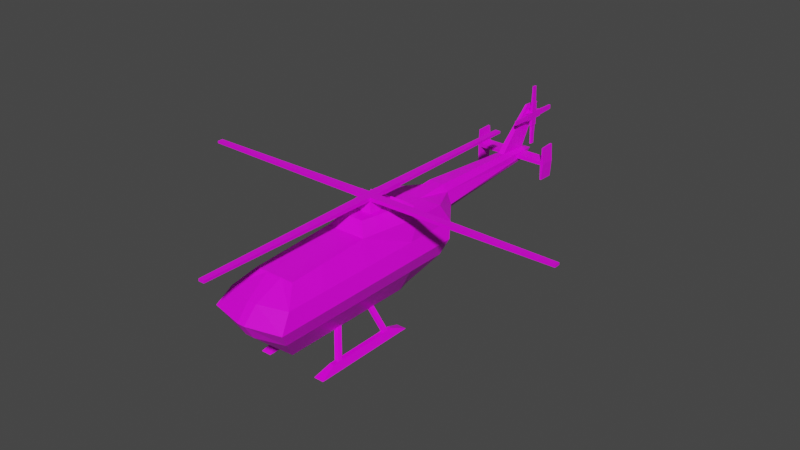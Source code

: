# Source: helicopter.blend  (saved by Blender 2.93.21; exported with 4.5.12 LTS)
import bpy
from mathutils import Matrix  # noqa: F401  (used for matrix-valued properties, if any)

bpy.ops.wm.read_factory_settings(use_empty=True)
scene = bpy.context.scene
scene.name = 'Scene'

# ---- collections
col_collection = bpy.data.collections.new('Collection'); scene.collection.children.link(col_collection)

# ---- images (referenced by path relative to the original .blend; pixels are not part of the script)
import os
ASSET_DIR = os.environ.get("B2B_ASSET_DIR", "")  # directory of the original .blend (textures are referenced by path, not embedded)
HERE = os.path.dirname(os.path.abspath(__file__))  # packed textures are extracted next to this script under _unpacked/

def load_image(name, relpath, width, height, colorspace="sRGB"):
    """Load a texture the original file referenced (path relative to the .blend, or extracted next to this script)."""
    p = next((c for c in (os.path.join(HERE, relpath), os.path.join(ASSET_DIR, relpath)) if relpath and os.path.exists(c)), "")
    if p:
        img = bpy.data.images.load(p, check_existing=True)
        img.name = name
    else:  # same state as the original file: an image datablock whose file is absent (Cycles renders it pink)
        img = bpy.data.images.new(name, width, height)
        img.source = "FILE"
        img.filepath = "//" + (relpath or name)
    img.colorspace_settings.name = colorspace
    return img
img_zughy_32_1x_png = load_image('zughy-32-1x.png', 'zughy-32-1x.png', 1024, 1024, 'sRGB')

# ---- materials (node trees are filled in below, after node groups)
mat_texturedmaterial = bpy.data.materials.new('TexturedMaterial')
mat_texturedmaterial.alpha_threshold = 0.0
mat_texturedmaterial.use_transparent_shadow = False
mat_texturedmaterial.line_color = (0.0, 0.0, 0.0, 1.0)
mat_outline = bpy.data.materials.new('Outline')
mat_outline.use_transparent_shadow = False

# ---- material node trees
mat_texturedmaterial.use_nodes = True; mat_texturedmaterial.node_tree.nodes.clear()
_N = mat_texturedmaterial.node_tree.nodes; _L = mat_texturedmaterial.node_tree.links
n0 = _N.new('ShaderNodeOutputMaterial'); n0.name = 'Material Output'; n0.location = (300, 300)
n1 = _N.new('ShaderNodeBsdfPrincipled'); n1.name = 'Principled BSDF'; n1.location = (10, 300)
n1.distribution = 'GGX'
n1.subsurface_method = 'BURLEY'
n1.inputs[2].default_value = 0.4
n1.inputs[3].default_value = 1.45
n1.inputs[27].default_value = (0.0, 0.0, 0.0, 1.0)
n1.inputs[28].default_value = 1.0
n2 = _N.new('ShaderNodeTexImage'); n2.name = 'Image Texture'; n2.location = (-341, 183)
n2.image = img_zughy_32_1x_png
_L.new(n1.outputs[0], n0.inputs[0])
_L.new(n2.outputs[0], n1.inputs[0])
n0.is_active_output = True
mat_outline.use_nodes = True; mat_outline.node_tree.nodes.clear()
_N = mat_outline.node_tree.nodes; _L = mat_outline.node_tree.links
n0 = _N.new('ShaderNodeOutputMaterial'); n0.name = 'Material Output'; n0.location = (300, 300)
n1 = _N.new('ShaderNodeEmission'); n1.name = 'Emission'; n1.location = (10, 300)
n1.inputs[0].default_value = (0.0, 0.0, 0.0, 1.0)
_L.new(n1.outputs[0], n0.inputs[0])
n0.is_active_output = True

# ---- world
world_world = bpy.data.worlds.new('World'); scene.world = world_world
world_world.use_nodes = True; world_world.node_tree.nodes.clear()
_N = world_world.node_tree.nodes; _L = world_world.node_tree.links
n0 = _N.new('ShaderNodeOutputWorld'); n0.name = 'World Output'; n0.location = (300, 300)
n1 = _N.new('ShaderNodeBackground'); n1.name = 'Background'; n1.location = (10, 300)
n1.inputs[0].default_value = (0.05088, 0.05088, 0.05088, 1.0)
_L.new(n1.outputs[0], n0.inputs[0])
n0.is_active_output = True
world_world.color = (0.05088, 0.05088, 0.05088)
world_world.use_sun_shadow = False
world_world.sun_shadow_jitter_overblur = 0.0

# ---- meshes
me_cube = bpy.data.meshes.new('Cube')
me_cube.from_pydata([(0.3486, 2.065, 0.8998), (0.4271, 0.4242, -0.9074), (0.538, -3.52, 0.8709), (0.4271, -3.52, -1.0), (0.0, 0.81, -0.9074), (0.0, -3.52, 0.8709), (0.0, -3.52, -1.0), (0.0, 2.065, 1.055), (0.8692, 1.119, -0.2778), (0.8692, -4.109, -0.2778), (0.0, -4.331, -0.2778), (0.0, 1.505, -0.2778), (0.4708, 2.065, 0.5938), (0.8692, -3.976, 0.4936), (0.0, -4.198, 0.4936), (0.0, 2.065, 0.3345), (0.538, -1.269, 1.0), (0.4271, -1.269, -1.0), (0.0, -1.269, 1.0), (0.0, -1.269, -1.0), (0.8692, -1.594, -0.2778), (0.8692, -1.521, 0.4936), (0.4271, 0.1745, -1.0), (0.643, 0.2788, 1.062), (0.0, 0.3571, 1.0), (0.0, 0.1745, -1.0), (0.8692, 0.01721, -0.2778), (0.8692, 0.0528, 0.4936), (0.5103, 0.0741, 1.225), (0.2961, -1.031, 1.288), (0.0, -0.004158, 1.288), (0.0, -1.031, 1.288), (0.8059, 0.3571, 1.0), (0.1, 0.2788, 1.062), (0.5025, -0.004158, 1.288), (0.1, 0.0741, 1.225), (0.643, 0.2788, 1.062), (0.5103, 0.0741, 1.225), (0.1, 0.2788, 1.062), (0.1, 0.0741, 1.225), (0.1384, 0.3612, 1.26), (0.1384, 0.2485, 1.35), (0.5662, 0.3612, 1.26), (0.4931, 0.2485, 1.35), (0.1, 0.4072, 1.224), (0.1, 0.2025, 1.387), (0.643, 0.4072, 1.224), (0.5103, 0.2025, 1.387), (0.1384, 0.1267, 0.9657), (0.1384, 0.01397, 1.056), (0.5662, 0.1267, 0.9657), (0.4931, 0.01397, 1.056), (0.1448, -3.52, -1.0), (0.2061, 2.065, 1.055), (0.1448, 0.81, -0.9074), (0.2061, -3.52, 0.8709), (0.1189, -4.331, -0.2778), (0.1189, 1.505, -0.2778), (0.1189, -4.198, 0.4936), (0.2578, 2.065, 0.3345), (0.2061, -1.269, 1.0), (0.1448, -1.269, -1.0), (0.1448, 0.1745, -1.0), (0.2061, 0.3571, 1.0), (0.1462, -1.031, 1.288), (0.1462, -0.004158, 1.288), (0.2389, 0.2788, 1.062), (0.2049, 0.0741, 1.225), (0.2061, 1.184, 1.0), (0.8059, 1.184, 1.0), (0.8692, 1.52, 0.4936), (0.2578, 1.906, 0.2343), (0.0, 1.184, 1.0), (0.0, 1.906, 0.2343), (0.0, 5.719, 0.5692), (0.0, 5.719, 0.8417), (0.1817, 5.719, 0.5692), (0.1977, 5.695, 0.6908), (0.1939, 5.695, 0.7598), (0.06756, 5.719, 0.8417), (0.0, 5.254, 0.5393), (0.2115, 5.278, 0.7731), (0.0, 4.844, 0.8927), (0.08535, 4.844, 0.8927), (0.2292, 5.278, 0.6825), (0.1914, 5.254, 0.5393), (0.1893, 5.719, 0.7831), (0.1995, 5.719, 0.6673), (0.234, 5.254, 0.6579), (0.2096, 5.254, 0.7979), (0.9397, 5.695, 0.7598), (0.9436, 5.695, 0.6908), (0.9751, 5.278, 0.6825), (0.9573, 5.278, 0.7731), (1.048, 5.695, 0.7598), (1.048, 5.695, 0.6908), (1.048, 5.278, 0.6825), (1.048, 5.278, 0.7731), (0.9902, 5.268, 1.177), (0.9753, 5.685, 1.186), (0.9694, 5.679, 0.2652), (0.9781, 5.262, 0.2785), (1.025, 5.268, 1.177), (1.025, 5.685, 1.186), (1.023, 5.679, 0.2652), (1.023, 5.262, 0.2785), (0.0, 6.415, 1.921), (0.03272, 6.415, 1.921), (0.03273, 5.95, 1.948), (0.0, 5.95, 1.948), (0.0, 6.07, 0.712), (0.1063, 6.07, 0.712), (0.0, 6.07, 0.712), (0.1063, 6.07, 0.712), (0.1063, 6.07, 0.712), (0.1063, 6.07, 0.712), (1.008, 1.319, 0.1079), (1.008, -4.339, 0.1079), (0.0, -4.561, 0.1079), (0.0, 1.705, -0.02176), (1.008, -1.558, 0.1079), (1.008, 0.03501, 0.1079), (0.2578, 1.705, -0.02176), (0.1031, -4.561, 0.1079), (0.538, -2.604, 0.9234), (0.0, -2.604, 0.9234), (0.0, -2.604, -1.0), (0.8692, -3.086, -0.2778), (0.8692, -2.977, 0.4936), (0.4271, -2.604, -1.0), (0.2061, -2.604, 0.9234), (0.1448, -2.604, -1.0), (1.008, -3.207, 0.1079), (0.6977, -0.2804, -1.67), (0.6977, -3.15, -1.67), (0.7764, -0.7151, -1.483), (0.7764, -2.715, -1.483), (0.9664, -0.2804, -1.67), (0.9664, -3.15, -1.67), (0.8877, -0.7151, -1.483), (0.8877, -2.715, -1.483), (0.6977, -0.4564, -1.67), (0.6977, -0.6498, -1.67), (0.6977, -2.742, -1.67), (0.6977, -2.923, -1.67), (0.7764, -2.557, -1.483), (0.7764, -2.431, -1.483), (0.7764, -0.9726, -1.483), (0.7764, -0.8378, -1.483), (0.8877, -2.557, -1.483), (0.8877, -2.431, -1.483), (0.8877, -0.9726, -1.483), (0.8877, -0.8378, -1.483), (0.9664, -2.923, -1.67), (0.9664, -2.742, -1.67), (0.9664, -0.6498, -1.67), (0.9664, -0.4564, -1.67), (0.2671, -2.009, -0.8962), (0.2671, -1.883, -0.8962), (0.3784, -2.009, -0.8962), (0.3784, -1.883, -0.8962), (0.2054, -0.9726, -0.8268), (0.2054, -0.8378, -0.8268), (0.3166, -0.9726, -0.8268), (0.3166, -0.8378, -0.8268)], [], [(131, 129, 3, 52), (128, 124, 2, 13), (130, 125, 5, 55), (58, 55, 5, 14), (52, 56, 10, 6), (54, 57, 8, 1), (129, 127, 9, 3), (123, 58, 14, 118), (122, 71, 70, 116), (132, 128, 13, 117), (121, 27, 21, 120), (22, 26, 20, 17), (60, 16, 29, 64), (27, 32, 16, 21), (62, 22, 17, 61), (54, 1, 22, 62), (70, 69, 32, 27), (68, 72, 24, 63), (1, 8, 26, 22), (116, 70, 27, 121), (65, 30, 31, 64), (41, 43, 51, 49), (16, 32, 34, 29), (66, 23, 32, 63), (67, 35, 30, 65), (35, 33, 24, 30), (23, 28, 34, 32), (36, 37, 39, 38), (37, 36, 46, 47), (36, 38, 44, 46), (39, 37, 47, 45), (38, 39, 45, 44), (41, 40, 44, 45), (40, 42, 46, 44), (43, 41, 45, 47), (42, 43, 47, 46), (50, 48, 49, 51), (40, 41, 49, 48), (43, 42, 50, 51), (42, 40, 48, 50), (28, 67, 65, 34), (33, 66, 63, 24), (34, 65, 64, 29), (69, 68, 63, 32), (4, 54, 62, 25), (25, 62, 61, 19), (18, 60, 64, 31), (119, 73, 71, 122), (117, 13, 58, 123), (4, 11, 57, 54), (3, 9, 56, 52), (13, 2, 55, 58), (124, 130, 55, 2), (126, 131, 52, 6), (0, 53, 68, 69), (12, 0, 69, 70), (59, 12, 70, 71), (53, 7, 72, 68), (15, 59, 71, 73), (88, 85, 76, 87), (79, 86, 114, 113), (81, 84, 92, 93), (79, 75, 106, 107), (85, 80, 74, 76), (83, 89, 86, 79), (53, 0, 89, 83), (59, 15, 80, 85), (7, 53, 83, 82), (0, 12, 88, 89), (12, 59, 85, 88), (78, 77, 87, 86), (77, 84, 88, 87), (81, 78, 86, 89), (84, 81, 89, 88), (94, 90, 100, 104), (84, 77, 91, 92), (78, 81, 93, 90), (77, 78, 90, 91), (97, 96, 95, 94), (91, 90, 94, 95), (93, 92, 96, 97), (96, 92, 98, 102), (100, 101, 105, 104), (98, 99, 103, 102), (90, 93, 101, 100), (95, 96, 102, 103), (91, 95, 103, 99), (93, 97, 105, 101), (92, 91, 99, 98), (97, 94, 104, 105), (109, 108, 107, 106), (83, 79, 107, 108), (82, 83, 108, 109), (114, 115, 111, 110, 112, 113), (75, 79, 113, 112), (87, 76, 111, 115), (86, 87, 115, 114), (76, 74, 110, 111), (9, 117, 123, 56), (11, 119, 122, 57), (8, 116, 121, 26), (26, 121, 120, 20), (127, 132, 117, 9), (57, 122, 116, 8), (56, 123, 118, 10), (20, 120, 132, 127), (19, 61, 131, 126), (16, 60, 130, 124), (120, 21, 128, 132), (17, 20, 127, 129), (60, 18, 125, 130), (21, 16, 124, 128), (61, 17, 129, 131), (144, 134, 136, 145), (145, 136, 140, 149), (149, 140, 138, 153), (153, 138, 134, 144), (135, 139, 137, 133), (140, 136, 134, 138), (137, 156, 141, 133), (156, 155, 142, 141), (155, 154, 143, 142), (154, 153, 144, 143), (139, 152, 156, 137), (152, 151, 155, 156), (151, 150, 154, 155), (150, 149, 153, 154), (135, 148, 152, 139), (152, 148, 162, 164), (147, 146, 150, 151), (150, 146, 158, 160), (133, 141, 148, 135), (141, 142, 147, 148), (142, 143, 146, 147), (143, 144, 145, 146), (158, 157, 159, 160), (149, 150, 160, 159), (146, 145, 157, 158), (145, 149, 159, 157), (162, 161, 163, 164), (151, 152, 164, 163), (148, 147, 161, 162), (147, 151, 163, 161)])
_uv = me_cube.uv_layers.new(name='UVMap')
_uv.uv.foreach_set('vector', [0.8302, 0.6984, 0.8302, 0.6984, 0.8302, 0.6984, 0.8302, 0.6984, 0.3961, 0.5, 0.3961, 0.5, 0.3961, 0.5, 0.3961, 0.5, 0.8348, 0.7976, 0.8348, 0.7976, 0.8348, 0.7976, 0.8348, 0.7976, 0.8348, 0.7976, 0.8348, 0.7976, 0.8348, 0.7976, 0.8348, 0.7976, 0.8302, 0.6984, 0.8302, 0.6984, 0.8302, 0.6984, 0.8302, 0.6984, 0.8302, 0.6984, 0.8302, 0.6984, 0.8302, 0.6984, 0.8302, 0.6984, 0.8317, 0.6488, 0.8317, 0.6488, 0.8317, 0.6488, 0.8317, 0.6488, 0.8348, 0.7976, 0.8348, 0.7976, 0.8348, 0.7976, 0.8348, 0.7976, 0.8302, 0.6984, 0.8302, 0.6984, 0.8302, 0.6984, 0.8302, 0.6984, 0.3961, 0.5, 0.3961, 0.5, 0.3961, 0.5, 0.3961, 0.5, 0.8302, 0.6984, 0.8302, 0.6984, 0.8302, 0.6984, 0.8302, 0.6984, 0.8302, 0.6984, 0.8302, 0.6984, 0.8302, 0.6984, 0.8302, 0.6984, 0.8302, 0.6984, 0.8302, 0.6984, 0.8302, 0.6984, 0.8302, 0.6984, 0.8302, 0.6984, 0.8302, 0.6984, 0.8302, 0.6984, 0.8302, 0.6984, 0.8302, 0.6984, 0.8302, 0.6984, 0.8302, 0.6984, 0.8302, 0.6984, 0.8302, 0.6984, 0.8302, 0.6984, 0.8302, 0.6984, 0.8302, 0.6984, 0.8302, 0.6984, 0.8302, 0.6984, 0.8302, 0.6984, 0.8302, 0.6984, 0.8302, 0.6984, 0.8302, 0.6984, 0.8302, 0.6984, 0.8302, 0.6984, 0.8302, 0.6984, 0.8302, 0.6984, 0.8302, 0.6984, 0.8302, 0.6984, 0.8302, 0.6984, 0.8302, 0.6984, 0.8302, 0.6984, 0.8302, 0.6984, 0.8302, 0.6984, 0.8302, 0.6984, 0.8302, 0.6984, 0.8302, 0.6984, 0.362, 0.3016, 0.362, 0.3016, 0.362, 0.3016, 0.362, 0.3016, 0.8302, 0.6984, 0.8302, 0.6984, 0.8302, 0.6984, 0.8302, 0.6984, 0.8302, 0.6984, 0.8302, 0.6984, 0.8302, 0.6984, 0.8302, 0.6984, 0.8302, 0.6984, 0.8302, 0.6984, 0.8302, 0.6984, 0.8302, 0.6984, 0.8302, 0.6984, 0.8302, 0.6984, 0.8302, 0.6984, 0.8302, 0.6984, 0.8302, 0.6984, 0.8302, 0.6984, 0.8302, 0.6984, 0.8302, 0.6984, 0.8302, 0.6984, 0.8302, 0.6984, 0.8302, 0.6984, 0.8302, 0.6984, 0.362, 0.3016, 0.362, 0.3016, 0.362, 0.3016, 0.362, 0.3016, 0.362, 0.3016, 0.362, 0.3016, 0.362, 0.3016, 0.362, 0.3016, 0.362, 0.3016, 0.362, 0.3016, 0.362, 0.3016, 0.362, 0.3016, 0.362, 0.3016, 0.362, 0.3016, 0.362, 0.3016, 0.362, 0.3016, 0.362, 0.3016, 0.362, 0.3016, 0.362, 0.3016, 0.362, 0.3016, 0.362, 0.3016, 0.362, 0.3016, 0.362, 0.3016, 0.362, 0.3016, 0.362, 0.3016, 0.362, 0.3016, 0.362, 0.3016, 0.362, 0.3016, 0.362, 0.3016, 0.362, 0.3016, 0.362, 0.3016, 0.362, 0.3016, 0.8302, 0.6984, 0.8302, 0.6984, 0.8302, 0.6984, 0.8302, 0.6984, 0.362, 0.3016, 0.362, 0.3016, 0.362, 0.3016, 0.362, 0.3016, 0.362, 0.3016, 0.362, 0.3016, 0.362, 0.3016, 0.362, 0.3016, 0.362, 0.3016, 0.362, 0.3016, 0.362, 0.3016, 0.362, 0.3016, 0.8302, 0.6984, 0.8302, 0.6984, 0.8302, 0.6984, 0.8302, 0.6984, 0.8302, 0.6984, 0.8302, 0.6984, 0.8302, 0.6984, 0.8302, 0.6984, 0.8302, 0.6984, 0.8302, 0.6984, 0.8302, 0.6984, 0.8302, 0.6984, 0.8302, 0.6984, 0.8302, 0.6984, 0.8302, 0.6984, 0.8302, 0.6984, 0.8302, 0.6984, 0.8302, 0.6984, 0.8302, 0.6984, 0.8302, 0.6984, 0.8302, 0.6984, 0.8302, 0.6984, 0.8302, 0.6984, 0.8302, 0.6984, 0.8302, 0.6984, 0.8302, 0.6984, 0.8302, 0.6984, 0.8302, 0.6984, 0.8302, 0.6984, 0.8302, 0.6984, 0.8302, 0.6984, 0.8302, 0.6984, 0.3961, 0.5, 0.3961, 0.5, 0.3961, 0.5, 0.3961, 0.5, 0.8302, 0.6984, 0.8302, 0.6984, 0.8302, 0.6984, 0.8302, 0.6984, 0.8302, 0.5992, 0.8302, 0.5992, 0.8302, 0.5992, 0.8302, 0.5992, 0.3961, 0.5, 0.3961, 0.5, 0.3961, 0.5, 0.3961, 0.5, 0.3961, 0.5, 0.3961, 0.5, 0.3961, 0.5, 0.3961, 0.5, 0.8302, 0.6984, 0.8302, 0.6984, 0.8302, 0.6984, 0.8302, 0.6984, 0.8302, 0.6984, 0.8302, 0.6984, 0.8302, 0.6984, 0.8302, 0.6984, 0.8302, 0.6984, 0.8302, 0.6984, 0.8302, 0.6984, 0.8302, 0.6984, 0.8302, 0.6984, 0.8302, 0.6984, 0.8302, 0.6984, 0.8302, 0.6984, 0.8302, 0.6984, 0.8302, 0.6984, 0.8302, 0.6984, 0.8302, 0.6984, 0.8302, 0.6984, 0.8302, 0.6984, 0.8302, 0.6984, 0.8302, 0.6984, 0.8302, 0.6984, 0.8302, 0.6984, 0.8302, 0.6984, 0.8302, 0.6984, 0.8302, 0.6984, 0.8302, 0.6984, 0.8302, 0.6984, 0.8302, 0.6984, 0.8302, 0.6984, 0.8302, 0.6984, 0.8302, 0.6984, 0.8302, 0.6984, 0.8302, 0.6984, 0.8302, 0.6984, 0.8302, 0.6984, 0.8302, 0.6984, 0.8302, 0.6984, 0.8302, 0.6984, 0.8302, 0.6984, 0.8302, 0.6984, 0.8302, 0.6984, 0.8302, 0.6984, 0.8302, 0.6984, 0.8302, 0.6984, 0.8302, 0.6984, 0.8302, 0.6984, 0.8302, 0.6984, 0.8302, 0.6984, 0.8302, 0.6984, 0.8302, 0.6984, 0.8302, 0.6984, 0.8302, 0.6984, 0.8302, 0.6984, 0.8302, 0.6984, 0.8302, 0.6984, 0.8302, 0.6984, 0.8302, 0.6984, 0.8302, 0.6984, 0.8302, 0.6984, 0.8302, 0.6984, 0.8302, 0.6984, 0.8302, 0.6984, 0.8302, 0.6984, 0.8302, 0.6984, 0.8302, 0.6984, 0.8302, 0.6984, 0.8302, 0.6984, 0.8302, 0.6984, 0.8302, 0.6984, 0.8302, 0.6984, 0.8302, 0.6984, 0.8302, 0.6984, 0.8302, 0.6984, 0.8302, 0.6984, 0.8302, 0.6984, 0.8302, 0.6984, 0.8302, 0.6984, 0.8302, 0.6984, 0.8302, 0.6984, 0.8302, 0.6984, 0.8302, 0.6984, 0.8302, 0.6984, 0.8302, 0.6984, 0.8302, 0.6984, 0.8302, 0.6984, 0.8302, 0.6984, 0.8302, 0.6984, 0.8302, 0.6984, 0.8302, 0.6984, 0.8302, 0.6984, 0.8302, 0.6984, 0.8302, 0.6984, 0.8302, 0.6984, 0.8302, 0.6984, 0.8302, 0.6984, 0.8302, 0.6984, 0.8302, 0.6984, 0.8302, 0.6984, 0.8302, 0.6984, 0.8302, 0.6984, 0.8302, 0.6984, 0.8302, 0.6984, 0.8302, 0.6984, 0.8302, 0.6984, 0.8302, 0.6984, 0.8302, 0.6984, 0.8302, 0.6984, 0.8302, 0.6984, 0.8302, 0.6984, 0.8302, 0.6984, 0.8302, 0.6984, 0.8302, 0.6984, 0.8302, 0.6984, 0.8302, 0.6984, 0.8302, 0.6984, 0.8302, 0.6984, 0.8302, 0.6984, 0.8302, 0.6984, 0.8302, 0.6984, 0.8302, 0.6984, 0.8302, 0.6984, 0.8302, 0.6984, 0.8302, 0.6984, 0.8302, 0.6984, 0.8302, 0.6984, 0.8302, 0.6984, 0.8302, 0.6984, 0.8302, 0.6984, 0.8302, 0.6984, 0.8302, 0.6984, 0.8302, 0.6984, 0.8302, 0.6984, 0.8302, 0.6984, 0.8302, 0.6984, 0.8302, 0.6984, 0.8302, 0.6984, 0.8302, 0.6984, 0.8302, 0.6984, 0.8302, 0.6984, 0.8302, 0.6984, 0.8302, 0.6984, 0.8302, 0.6984, 0.8302, 0.6984, 0.8302, 0.6984, 0.8302, 0.6984, 0.8302, 0.6984, 0.8302, 0.6984, 0.8302, 0.6984, 0.8302, 0.6984, 0.8302, 0.6984, 0.8302, 0.6984, 0.8302, 0.6984, 0.8302, 0.6984, 0.8302, 0.6984, 0.8302, 0.6984, 0.8302, 0.6984, 0.8302, 0.6984, 0.8302, 0.6984, 0.8302, 0.6984, 0.8302, 0.6984, 0.8302, 0.6984, 0.8302, 0.6984, 0.8302, 0.6984, 0.8302, 0.6984, 0.8302, 0.6984, 0.8302, 0.6984, 0.8302, 0.6984, 0.8302, 0.6984, 0.8302, 0.6984, 0.8302, 0.6984, 0.8302, 0.6984, 0.8302, 0.6984, 0.8302, 0.6984, 0.8302, 0.6984, 0.8302, 0.6984, 0.8302, 0.6984, 0.8302, 0.6984, 0.8302, 0.6984, 0.3961, 0.5, 0.3961, 0.5, 0.3961, 0.5, 0.3961, 0.5, 0.8302, 0.6984, 0.8302, 0.6984, 0.8302, 0.6984, 0.8302, 0.6984, 0.8302, 0.6984, 0.8302, 0.6984, 0.8302, 0.6984, 0.8302, 0.6984, 0.8302, 0.6984, 0.8302, 0.6984, 0.8302, 0.6984, 0.8302, 0.6984, 0.3961, 0.5, 0.3961, 0.5, 0.3961, 0.5, 0.3961, 0.5, 0.8302, 0.6984, 0.8302, 0.6984, 0.8302, 0.6984, 0.8302, 0.6984, 0.8348, 0.7976, 0.8348, 0.7976, 0.8348, 0.7976, 0.8348, 0.7976, 0.8271, 0.5992, 0.8271, 0.5992, 0.8271, 0.5992, 0.8271, 0.5992, 0.8302, 0.6984, 0.8302, 0.6984, 0.8302, 0.6984, 0.8302, 0.6984, 0.8302, 0.6984, 0.8302, 0.6984, 0.8302, 0.6984, 0.8302, 0.6984, 0.3977, 0.5992, 0.3977, 0.5992, 0.3977, 0.5992, 0.3977, 0.5992, 0.8302, 0.6984, 0.8302, 0.6984, 0.8302, 0.6984, 0.8302, 0.6984, 0.8302, 0.6984, 0.8302, 0.6984, 0.8302, 0.6984, 0.8302, 0.6984, 0.3977, 0.5992, 0.3977, 0.5992, 0.3977, 0.5992, 0.3977, 0.5992, 0.8302, 0.6984, 0.8302, 0.6984, 0.8302, 0.6984, 0.8302, 0.6984, 0.3651, 0.252, 0.3651, 0.252, 0.3651, 0.252, 0.3651, 0.252, 0.3651, 0.252, 0.3651, 0.252, 0.3651, 0.252, 0.3651, 0.252, 0.3651, 0.252, 0.3651, 0.252, 0.3651, 0.252, 0.3651, 0.252, 0.3651, 0.252, 0.3651, 0.252, 0.3651, 0.252, 0.3651, 0.252, 0.3651, 0.252, 0.3651, 0.252, 0.3651, 0.252, 0.3651, 0.252, 0.3651, 0.252, 0.3651, 0.252, 0.3651, 0.252, 0.3651, 0.252, 0.3651, 0.252, 0.3651, 0.252, 0.3651, 0.252, 0.3651, 0.252, 0.3651, 0.252, 0.3651, 0.252, 0.3651, 0.252, 0.3651, 0.252, 0.3651, 0.252, 0.3651, 0.252, 0.3651, 0.252, 0.3651, 0.252, 0.3651, 0.252, 0.3651, 0.252, 0.3651, 0.252, 0.3651, 0.252, 0.3651, 0.252, 0.3651, 0.252, 0.3651, 0.252, 0.3651, 0.252, 0.3651, 0.252, 0.3651, 0.252, 0.3651, 0.252, 0.3651, 0.252, 0.3651, 0.252, 0.3651, 0.252, 0.3651, 0.252, 0.3651, 0.252, 0.3651, 0.252, 0.3651, 0.252, 0.3651, 0.252, 0.3651, 0.252, 0.3651, 0.252, 0.3651, 0.252, 0.3651, 0.252, 0.3651, 0.252, 0.3651, 0.252, 0.3651, 0.252, 0.3651, 0.252, 0.3651, 0.252, 0.3651, 0.252, 0.3651, 0.252, 0.3651, 0.252, 0.3651, 0.252, 0.3651, 0.252, 0.3651, 0.252, 0.3651, 0.252, 0.3651, 0.252, 0.3651, 0.252, 0.3651, 0.252, 0.3651, 0.252, 0.3651, 0.252, 0.3651, 0.252, 0.3651, 0.252, 0.3651, 0.252, 0.3651, 0.252, 0.3651, 0.252, 0.3651, 0.252, 0.3651, 0.252, 0.3651, 0.252, 0.3651, 0.252, 0.3651, 0.252, 0.3651, 0.252, 0.3651, 0.252, 0.3651, 0.252, 0.3651, 0.252, 0.3651, 0.252, 0.3651, 0.252, 0.3651, 0.252, 0.3651, 0.252, 0.3651, 0.252, 0.3651, 0.252, 0.3651, 0.252, 0.3651, 0.252, 0.3651, 0.252, 0.3651, 0.252, 0.3651, 0.252, 0.3651, 0.252, 0.3651, 0.252, 0.3651, 0.252, 0.3651, 0.252, 0.3651, 0.252, 0.3651, 0.252, 0.3651, 0.252, 0.3651, 0.252, 0.3651, 0.252, 0.3651, 0.252, 0.3651, 0.252, 0.3651, 0.252, 0.3651, 0.252, 0.3651, 0.252, 0.3651, 0.252, 0.3651, 0.252, 0.3651, 0.252, 0.3651, 0.252, 0.3651, 0.252])
me_cube.materials.append(mat_texturedmaterial)
me_cube.materials.append(mat_outline)
me_cube.use_remesh_preserve_volume = False
me_cube.use_remesh_preserve_attributes = False
me_cube.use_mirror_vertex_groups = False
me_cube.update()
me_cube_001 = bpy.data.meshes.new('Cube.001')
me_cube_001.from_pydata([(-0.3732, 0.1244, 0.3138), (-0.3732, -0.1244, 0.3138), (-0.3732, -0.1244, 0.4087), (-0.3732, 0.1244, 0.4087), (0.3732, -0.1244, 0.3138), (0.3732, 0.1244, 0.3138), (0.3732, 0.1244, 0.4087), (0.3732, -0.1244, 0.4087), (0.1244, 0.3732, 0.3138), (-0.1244, 0.3732, 0.3138), (-0.1244, 0.3732, 0.4087), (0.1244, 0.3732, 0.4087), (-0.1244, -0.3732, 0.3138), (0.1244, -0.3732, 0.3138), (0.1244, -0.3732, 0.4087), (-0.1244, -0.3732, 0.4087), (-0.1244, 0.1244, 0.4087), (0.1244, 0.1244, 0.4087), (-0.1244, -0.1244, 0.4087), (0.1244, -0.1244, 0.4087), (0.1244, 0.1244, 0.3138), (-0.1244, 0.1244, 0.3138), (0.1244, -0.1244, 0.3138), (-0.1244, -0.1244, 0.3138), (5.071, 0.0772, 0.3318), (5.071, -0.0772, 0.3318), (5.071, -0.0772, 0.3907), (5.071, 0.0772, 0.3907), (-5.071, -0.0772, 0.3318), (-5.071, 0.0772, 0.3318), (-5.071, 0.0772, 0.3907), (-5.071, -0.0772, 0.3907), (0.0772, -5.071, 0.3318), (-0.0772, -5.071, 0.3318), (-0.0772, -5.071, 0.3907), (0.0772, -5.071, 0.3907), (-0.0772, 5.071, 0.3318), (0.0772, 5.071, 0.3318), (0.0772, 5.071, 0.3907), (-0.0772, 5.071, 0.3907), (0.07847, 4.924, 0.3912), (0.07847, 4.924, 0.3313), (-0.07847, 4.924, 0.3313), (-0.07847, 4.924, 0.3912), (4.786, 0.07967, 0.3309), (4.786, 0.07967, 0.3916), (4.786, -0.07967, 0.3309), (4.786, -0.07967, 0.3916), (-0.07964, -4.79, 0.3309), (0.07964, -4.79, 0.3309), (0.07964, -4.79, 0.3916), (-0.07964, -4.79, 0.3916), (-4.85, 0.07911, 0.3914), (-4.85, 0.07911, 0.3311), (-4.85, -0.07911, 0.3311), (-4.85, -0.07911, 0.3914), (0.2645, 0.2645, 0.0), (-0.2645, 0.2645, 0.0), (0.2645, -0.2645, 0.0), (-0.2645, -0.2645, 0.0)], [], [(16, 3, 2, 18), (20, 5, 4, 22), (41, 40, 38, 37), (51, 50, 35, 34), (0, 21, 23, 1), (23, 21, 57, 59), (9, 8, 20, 21), (6, 17, 19, 7), (17, 16, 18, 19), (11, 10, 16, 17), (19, 18, 15, 14), (23, 22, 13, 12), (49, 48, 33, 32), (45, 44, 24, 27), (21, 16, 10, 9), (21, 0, 3, 16), (23, 18, 2, 1), (15, 18, 23, 12), (14, 13, 22, 19), (19, 22, 4, 7), (17, 6, 5, 20), (20, 8, 11, 17), (29, 30, 31, 28), (25, 26, 27, 24), (37, 38, 39, 36), (33, 34, 35, 32), (42, 41, 37, 36), (43, 42, 36, 39), (44, 46, 25, 24), (40, 43, 39, 38), (53, 52, 30, 29), (48, 51, 34, 33), (47, 45, 27, 26), (55, 54, 28, 31), (50, 49, 32, 35), (54, 53, 29, 28), (46, 47, 26, 25), (52, 55, 31, 30), (14, 15, 43, 40), (15, 12, 42, 43), (12, 13, 41, 42), (13, 14, 40, 41), (1, 2, 47, 46), (2, 3, 45, 47), (0, 1, 46, 44), (3, 0, 44, 45), (11, 8, 49, 50), (9, 10, 51, 48), (8, 9, 48, 49), (10, 11, 50, 51), (6, 7, 55, 52), (4, 5, 53, 54), (7, 4, 54, 55), (5, 6, 52, 53), (57, 56, 58, 59), (20, 22, 58, 56), (22, 23, 59, 58), (21, 20, 56, 57)])
_uv = me_cube_001.uv_layers.new(name='UVMap')
_uv.uv.foreach_set('vector', [0.3906, 0.375, 0.3906, 0.375, 0.3906, 0.375, 0.3906, 0.375, 0.3906, 0.375, 0.3906, 0.375, 0.3906, 0.375, 0.3906, 0.375, 0.8281, 0.5625, 0.8281, 0.5625, 0.8281, 0.5625, 0.8281, 0.5625, 0.8301, 0.3125, 0.8301, 0.3125, 0.8301, 0.3125, 0.8301, 0.3125, 0.3906, 0.375, 0.3906, 0.375, 0.3906, 0.375, 0.3906, 0.375, 0.3906, 0.375, 0.3906, 0.375, 0.3906, 0.375, 0.3906, 0.375, 0.3906, 0.375, 0.3906, 0.375, 0.3906, 0.375, 0.3906, 0.375, 0.3906, 0.375, 0.3906, 0.375, 0.3906, 0.375, 0.3906, 0.375, 0.3906, 0.375, 0.3906, 0.375, 0.3906, 0.375, 0.3906, 0.375, 0.3906, 0.375, 0.3906, 0.375, 0.3906, 0.375, 0.3906, 0.375, 0.3906, 0.375, 0.3906, 0.375, 0.3906, 0.375, 0.3906, 0.375, 0.3906, 0.375, 0.3906, 0.375, 0.3906, 0.375, 0.3906, 0.375, 0.8301, 0.3125, 0.8301, 0.3125, 0.8301, 0.3125, 0.8301, 0.3125, 0.8301, 0.5625, 0.8301, 0.5625, 0.8301, 0.5625, 0.8301, 0.5625, 0.3906, 0.375, 0.3906, 0.375, 0.3906, 0.375, 0.3906, 0.375, 0.3906, 0.375, 0.3906, 0.375, 0.3906, 0.375, 0.3906, 0.375, 0.3906, 0.375, 0.3906, 0.375, 0.3906, 0.375, 0.3906, 0.375, 0.3906, 0.375, 0.3906, 0.375, 0.3906, 0.375, 0.3906, 0.375, 0.3906, 0.375, 0.3906, 0.375, 0.3906, 0.375, 0.3906, 0.375, 0.3906, 0.375, 0.3906, 0.375, 0.3906, 0.375, 0.3906, 0.375, 0.3906, 0.375, 0.3906, 0.375, 0.3906, 0.375, 0.3906, 0.375, 0.3906, 0.375, 0.3906, 0.375, 0.3906, 0.375, 0.3906, 0.375, 0.8281, 0.6875, 0.8281, 0.6875, 0.8281, 0.6875, 0.8281, 0.6875, 0.8301, 0.5625, 0.8301, 0.5625, 0.8301, 0.5625, 0.8301, 0.5625, 0.8281, 0.5625, 0.8281, 0.5625, 0.8281, 0.5625, 0.8281, 0.5625, 0.8301, 0.3125, 0.8301, 0.3125, 0.8301, 0.3125, 0.8301, 0.3125, 0.8281, 0.5625, 0.8281, 0.5625, 0.8281, 0.5625, 0.8281, 0.5625, 0.8281, 0.5625, 0.8281, 0.5625, 0.8281, 0.5625, 0.8281, 0.5625, 0.8301, 0.5625, 0.8301, 0.5625, 0.8301, 0.5625, 0.8301, 0.5625, 0.8281, 0.5625, 0.8281, 0.5625, 0.8281, 0.5625, 0.8281, 0.5625, 0.8281, 0.6875, 0.8281, 0.6875, 0.8281, 0.6875, 0.8281, 0.6875, 0.8301, 0.3125, 0.8301, 0.3125, 0.8301, 0.3125, 0.8301, 0.3125, 0.8301, 0.5625, 0.8301, 0.5625, 0.8301, 0.5625, 0.8301, 0.5625, 0.8281, 0.6875, 0.8281, 0.6875, 0.8281, 0.6875, 0.8281, 0.6875, 0.8301, 0.3125, 0.8301, 0.3125, 0.8301, 0.3125, 0.8301, 0.3125, 0.8281, 0.6875, 0.8281, 0.6875, 0.8281, 0.6875, 0.8281, 0.6875, 0.8301, 0.5625, 0.8301, 0.5625, 0.8301, 0.5625, 0.8301, 0.5625, 0.8281, 0.6875, 0.8281, 0.6875, 0.8281, 0.6875, 0.8281, 0.6875, 0.3906, 0.375, 0.3906, 0.375, 0.3906, 0.375, 0.3906, 0.375, 0.3906, 0.375, 0.3906, 0.375, 0.3906, 0.375, 0.3906, 0.375, 0.3906, 0.375, 0.3906, 0.375, 0.3906, 0.375, 0.3906, 0.375, 0.3906, 0.375, 0.3906, 0.375, 0.3906, 0.375, 0.3906, 0.375, 0.3906, 0.375, 0.3906, 0.375, 0.3906, 0.375, 0.3906, 0.375, 0.3906, 0.375, 0.3906, 0.375, 0.3906, 0.375, 0.3906, 0.375, 0.3906, 0.375, 0.3906, 0.375, 0.3906, 0.375, 0.3906, 0.375, 0.3906, 0.375, 0.3906, 0.375, 0.3906, 0.375, 0.3906, 0.375, 0.3906, 0.375, 0.3906, 0.375, 0.3906, 0.375, 0.3906, 0.375, 0.3906, 0.375, 0.3906, 0.375, 0.3906, 0.375, 0.3906, 0.375, 0.3906, 0.375, 0.3906, 0.375, 0.3906, 0.375, 0.3906, 0.375, 0.3906, 0.375, 0.3906, 0.375, 0.3906, 0.375, 0.3906, 0.375, 0.3906, 0.375, 0.3906, 0.375, 0.3906, 0.375, 0.3906, 0.375, 0.3906, 0.375, 0.3906, 0.375, 0.3906, 0.375, 0.3906, 0.375, 0.3906, 0.375, 0.3906, 0.375, 0.3906, 0.375, 0.3906, 0.375, 0.3906, 0.375, 0.3906, 0.375, 0.3906, 0.375, 0.3906, 0.375, 0.3906, 0.375, 0.3906, 0.375, 0.3906, 0.375, 0.3906, 0.375, 0.3906, 0.375, 0.3906, 0.375, 0.3906, 0.375, 0.3906, 0.375, 0.3906, 0.375, 0.3906, 0.375, 0.3906, 0.375, 0.3906, 0.375, 0.3906, 0.375, 0.3906, 0.375, 0.3906, 0.375, 0.3906, 0.375])
me_cube_001.materials.append(mat_texturedmaterial)
me_cube_001.use_remesh_fix_poles = True
me_cube_001.use_remesh_preserve_attributes = False
me_cube_001.update()
me_cube_002 = bpy.data.meshes.new('Cube.002')
me_cube_002.from_pydata([(0.1039, 0.09427, 0.2828), (0.1039, -0.09427, 0.2828), (0.1758, -0.09427, 0.2828), (0.1758, 0.09427, 0.2828), (0.1039, -0.09427, -0.2828), (0.1039, 0.09427, -0.2828), (0.1758, 0.09427, -0.2828), (0.1758, -0.09427, -0.2828), (0.1039, 0.2828, -0.09427), (0.1039, 0.2828, 0.09427), (0.1758, 0.2828, 0.09427), (0.1758, 0.2828, -0.09427), (0.1039, -0.2828, 0.09427), (0.1039, -0.2828, -0.09427), (0.1758, -0.2828, -0.09427), (0.1758, -0.2828, 0.09427), (0.1758, 0.09427, 0.09427), (0.1758, 0.09427, -0.09427), (0.1758, -0.09427, 0.09427), (0.1758, -0.09427, -0.09427), (0.1039, 0.09427, -0.09427), (0.1039, 0.09427, 0.09427), (0.1039, -0.09427, -0.09427), (0.1039, -0.09427, 0.09427), (0.1175, 0.05849, -0.8114), (0.1175, -0.05849, -0.8114), (0.1622, -0.05849, -0.8114), (0.1622, 0.05849, -0.8114), (0.1175, -0.05849, 0.8114), (0.1175, 0.05849, 0.8114), (0.1622, 0.05849, 0.8114), (0.1622, -0.05849, 0.8114), (0.1175, -0.8114, -0.05849), (0.1175, -0.8114, 0.05849), (0.1622, -0.8114, 0.05849), (0.1622, -0.8114, -0.05849), (0.1175, 0.8114, 0.05849), (0.1175, 0.8114, -0.05849), (0.1622, 0.8114, -0.05849), (0.1622, 0.8114, 0.05849), (0.1625, 0.7, -0.05946), (0.1172, 0.7, -0.05946), (0.1172, 0.7, 0.05946), (0.1625, 0.7, 0.05946), (0.1168, 0.06037, -0.5953), (0.1629, 0.06037, -0.5953), (0.1168, -0.06037, -0.5953), (0.1629, -0.06037, -0.5953), (0.1168, -0.5982, 0.06034), (0.1168, -0.5982, -0.06034), (0.1629, -0.5982, -0.06034), (0.1629, -0.5982, 0.06034), (0.1627, 0.05994, 0.6443), (0.117, 0.05994, 0.6443), (0.117, -0.05994, 0.6443), (0.1627, -0.05994, 0.6443), (1.49e-08, 0.09811, -0.09811), (-1.49e-08, 0.09811, 0.09811), (1.49e-08, -0.09811, -0.09811), (-1.49e-08, -0.09811, 0.09811)], [], [(16, 3, 2, 18), (20, 5, 4, 22), (41, 40, 38, 37), (51, 50, 35, 34), (0, 21, 23, 1), (23, 21, 57, 59), (9, 8, 20, 21), (6, 17, 19, 7), (17, 16, 18, 19), (11, 10, 16, 17), (19, 18, 15, 14), (23, 22, 13, 12), (49, 48, 33, 32), (45, 44, 24, 27), (21, 16, 10, 9), (21, 0, 3, 16), (23, 18, 2, 1), (15, 18, 23, 12), (14, 13, 22, 19), (19, 22, 4, 7), (17, 6, 5, 20), (20, 8, 11, 17), (29, 30, 31, 28), (25, 26, 27, 24), (37, 38, 39, 36), (33, 34, 35, 32), (42, 41, 37, 36), (43, 42, 36, 39), (44, 46, 25, 24), (40, 43, 39, 38), (53, 52, 30, 29), (48, 51, 34, 33), (47, 45, 27, 26), (55, 54, 28, 31), (50, 49, 32, 35), (54, 53, 29, 28), (46, 47, 26, 25), (52, 55, 31, 30), (14, 15, 43, 40), (15, 12, 42, 43), (12, 13, 41, 42), (13, 14, 40, 41), (1, 2, 47, 46), (2, 3, 45, 47), (0, 1, 46, 44), (3, 0, 44, 45), (11, 8, 49, 50), (9, 10, 51, 48), (8, 9, 48, 49), (10, 11, 50, 51), (6, 7, 55, 52), (4, 5, 53, 54), (7, 4, 54, 55), (5, 6, 52, 53), (57, 56, 58, 59), (20, 22, 58, 56), (22, 23, 59, 58), (21, 20, 56, 57)])
_uv = me_cube_002.uv_layers.new(name='UVMap')
_uv.uv.foreach_set('vector', [0.3906, 0.375, 0.3906, 0.375, 0.3906, 0.375, 0.3906, 0.375, 0.3906, 0.375, 0.3906, 0.375, 0.3906, 0.375, 0.3906, 0.375, 0.8281, 0.5625, 0.8281, 0.5625, 0.8281, 0.5625, 0.8281, 0.5625, 0.8301, 0.3125, 0.8301, 0.3125, 0.8301, 0.3125, 0.8301, 0.3125, 0.3906, 0.375, 0.3906, 0.375, 0.3906, 0.375, 0.3906, 0.375, 0.3906, 0.375, 0.3906, 0.375, 0.3906, 0.375, 0.3906, 0.375, 0.3906, 0.375, 0.3906, 0.375, 0.3906, 0.375, 0.3906, 0.375, 0.3906, 0.375, 0.3906, 0.375, 0.3906, 0.375, 0.3906, 0.375, 0.3906, 0.375, 0.3906, 0.375, 0.3906, 0.375, 0.3906, 0.375, 0.3906, 0.375, 0.3906, 0.375, 0.3906, 0.375, 0.3906, 0.375, 0.3906, 0.375, 0.3906, 0.375, 0.3906, 0.375, 0.3906, 0.375, 0.3906, 0.375, 0.3906, 0.375, 0.3906, 0.375, 0.3906, 0.375, 0.8301, 0.3125, 0.8301, 0.3125, 0.8301, 0.3125, 0.8301, 0.3125, 0.8301, 0.5625, 0.8301, 0.5625, 0.8301, 0.5625, 0.8301, 0.5625, 0.3906, 0.375, 0.3906, 0.375, 0.3906, 0.375, 0.3906, 0.375, 0.3906, 0.375, 0.3906, 0.375, 0.3906, 0.375, 0.3906, 0.375, 0.3906, 0.375, 0.3906, 0.375, 0.3906, 0.375, 0.3906, 0.375, 0.3906, 0.375, 0.3906, 0.375, 0.3906, 0.375, 0.3906, 0.375, 0.3906, 0.375, 0.3906, 0.375, 0.3906, 0.375, 0.3906, 0.375, 0.3906, 0.375, 0.3906, 0.375, 0.3906, 0.375, 0.3906, 0.375, 0.3906, 0.375, 0.3906, 0.375, 0.3906, 0.375, 0.3906, 0.375, 0.3906, 0.375, 0.3906, 0.375, 0.3906, 0.375, 0.3906, 0.375, 0.8281, 0.6875, 0.8281, 0.6875, 0.8281, 0.6875, 0.8281, 0.6875, 0.8301, 0.5625, 0.8301, 0.5625, 0.8301, 0.5625, 0.8301, 0.5625, 0.8281, 0.5625, 0.8281, 0.5625, 0.8281, 0.5625, 0.8281, 0.5625, 0.8301, 0.3125, 0.8301, 0.3125, 0.8301, 0.3125, 0.8301, 0.3125, 0.8281, 0.5625, 0.8281, 0.5625, 0.8281, 0.5625, 0.8281, 0.5625, 0.8281, 0.5625, 0.8281, 0.5625, 0.8281, 0.5625, 0.8281, 0.5625, 0.8301, 0.5625, 0.8301, 0.5625, 0.8301, 0.5625, 0.8301, 0.5625, 0.8281, 0.5625, 0.8281, 0.5625, 0.8281, 0.5625, 0.8281, 0.5625, 0.8281, 0.6875, 0.8281, 0.6875, 0.8281, 0.6875, 0.8281, 0.6875, 0.8301, 0.3125, 0.8301, 0.3125, 0.8301, 0.3125, 0.8301, 0.3125, 0.8301, 0.5625, 0.8301, 0.5625, 0.8301, 0.5625, 0.8301, 0.5625, 0.8281, 0.6875, 0.8281, 0.6875, 0.8281, 0.6875, 0.8281, 0.6875, 0.8301, 0.3125, 0.8301, 0.3125, 0.8301, 0.3125, 0.8301, 0.3125, 0.8281, 0.6875, 0.8281, 0.6875, 0.8281, 0.6875, 0.8281, 0.6875, 0.8301, 0.5625, 0.8301, 0.5625, 0.8301, 0.5625, 0.8301, 0.5625, 0.8281, 0.6875, 0.8281, 0.6875, 0.8281, 0.6875, 0.8281, 0.6875, 0.3906, 0.375, 0.3906, 0.375, 0.3906, 0.375, 0.3906, 0.375, 0.3906, 0.375, 0.3906, 0.375, 0.3906, 0.375, 0.3906, 0.375, 0.3906, 0.375, 0.3906, 0.375, 0.3906, 0.375, 0.3906, 0.375, 0.3906, 0.375, 0.3906, 0.375, 0.3906, 0.375, 0.3906, 0.375, 0.3906, 0.375, 0.3906, 0.375, 0.3906, 0.375, 0.3906, 0.375, 0.3906, 0.375, 0.3906, 0.375, 0.3906, 0.375, 0.3906, 0.375, 0.3906, 0.375, 0.3906, 0.375, 0.3906, 0.375, 0.3906, 0.375, 0.3906, 0.375, 0.3906, 0.375, 0.3906, 0.375, 0.3906, 0.375, 0.3906, 0.375, 0.3906, 0.375, 0.3906, 0.375, 0.3906, 0.375, 0.3906, 0.375, 0.3906, 0.375, 0.3906, 0.375, 0.3906, 0.375, 0.3906, 0.375, 0.3906, 0.375, 0.3906, 0.375, 0.3906, 0.375, 0.3906, 0.375, 0.3906, 0.375, 0.3906, 0.375, 0.3906, 0.375, 0.3906, 0.375, 0.3906, 0.375, 0.3906, 0.375, 0.3906, 0.375, 0.3906, 0.375, 0.3906, 0.375, 0.3906, 0.375, 0.3906, 0.375, 0.3906, 0.375, 0.3906, 0.375, 0.3906, 0.375, 0.3906, 0.375, 0.3906, 0.375, 0.3906, 0.375, 0.3906, 0.375, 0.3906, 0.375, 0.3906, 0.375, 0.3906, 0.375, 0.3906, 0.375, 0.3906, 0.375, 0.3906, 0.375, 0.3906, 0.375, 0.3906, 0.375, 0.3906, 0.375, 0.3906, 0.375, 0.3906, 0.375, 0.3906, 0.375, 0.3906, 0.375, 0.3906, 0.375, 0.3906, 0.375, 0.3906, 0.375, 0.3906, 0.375])
me_cube_002.materials.append(mat_texturedmaterial)
me_cube_002.use_remesh_fix_poles = True
me_cube_002.use_remesh_preserve_attributes = False
me_cube_002.update()

# ---- objects
ob_helicopter = bpy.data.objects.new('Helicopter', me_cube)
ob_bigrotor = bpy.data.objects.new('BigRotor', me_cube_001)
ob_bigrotor_001 = bpy.data.objects.new('BigRotor.001', me_cube_002)

# ---- transforms, parenting, visibility, modifiers, constraints
ob_helicopter.location = (0.0, 0.0, 0.0)
ob_helicopter.lock_rotations_4d = False
ob_helicopter.empty_display_type = 'ARROWS'
ob_helicopter.lineart.crease_threshold = 0.0
_m = ob_helicopter.modifiers.new('Mirror', 'MIRROR')
ob_bigrotor.location = (2.98e-08, -0.4204, 1.224)
ob_bigrotor_001.location = (0.03728, 6.015, 1.681)

# ---- collection membership
col_collection.objects.link(ob_helicopter)
col_collection.objects.link(ob_bigrotor)
col_collection.objects.link(ob_bigrotor_001)

# ---- scene / render settings (as saved in the file)
scene.frame_start = 1; scene.frame_end = 250; scene.frame_set(1)
scene.render.engine = 'BLENDER_EEVEE_NEXT'
scene.cycles.use_denoising = False
scene.cycles.samples = 128
scene.cycles.sampling_pattern = 'TABULATED_SOBOL'
scene.cycles.use_adaptive_sampling = False
scene.cycles.use_light_tree = False
scene.view_settings.view_transform = 'Filmic'
bpy.context.view_layer.update()

# ---- added for rendering (the .blend has no active camera and no usable light): camera, sun
cam_auto = bpy.data.cameras.new('AutoCamera')
cam_auto.lens = 50.0
cam_auto.sensor_width = 36.0
cam_auto.clip_end = 1000.0
ob_auto_camera = bpy.data.objects.new('AutoCamera', cam_auto)
scene.collection.objects.link(ob_auto_camera)
ob_auto_camera.location = (15.2568, -17.6404, 12.6167)
ob_auto_camera.rotation_euler = (1.09748, -7.21219e-08, 0.694738)
scene.camera = ob_auto_camera
light_auto_sun = bpy.data.lights.new('AutoSun', 'SUN')
light_auto_sun.energy = 3.0
light_auto_sun.angle = 0.0523599
ob_auto_sun = bpy.data.objects.new('AutoSun', light_auto_sun)
scene.collection.objects.link(ob_auto_sun)
ob_auto_sun.rotation_euler = (0.872665, 0.174533, 0.523599)
bpy.context.view_layer.update()
